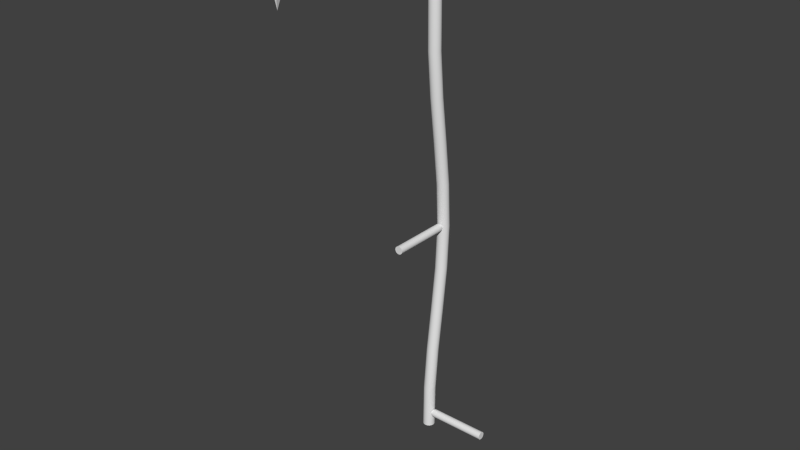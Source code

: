 # Source: scythe.blend  (saved by Blender 2.74.0; exported with 4.5.12 LTS)
import bpy
from mathutils import Matrix  # noqa: F401  (used for matrix-valued properties, if any)

bpy.ops.wm.read_factory_settings(use_empty=True)
scene = bpy.context.scene
scene.name = 'Scene'

# ---- collections
col_collection_1 = bpy.data.collections.new('Collection 1'); scene.collection.children.link(col_collection_1)

# ---- world
world_world = bpy.data.worlds.new('World'); scene.world = world_world
world_world.color = (0.05088, 0.05088, 0.05088)
world_world.use_sun_shadow = False
world_world.sun_shadow_jitter_overblur = 0.0
world_world.cycles.sampling_method = 'MANUAL'
world_world.cycles.sample_map_resolution = 256

# ---- meshes
me_cylinder_001 = bpy.data.meshes.new('Cylinder.001')
me_cylinder_001.from_pydata([(0.0, 1.0, -1.0), (0.0, 1.0, 1.0), (0.3827, 0.9239, -1.0), (0.3827, 0.9239, 1.0), (0.7071, 0.7071, -1.0), (0.7071, 0.7071, 1.0), (0.9239, 0.3827, -1.0), (0.9239, 0.3827, 1.0), (1.0, -4.371e-08, -1.0), (1.0, -4.371e-08, 1.0), (0.9239, -0.3827, -1.0), (0.9239, -0.3827, 1.0), (0.7071, -0.7071, -1.0), (0.7071, -0.7071, 1.0), (0.3827, -0.9239, -1.0), (0.3827, -0.9239, 1.0), (1.51e-07, -1.0, -1.0), (1.51e-07, -1.0, 1.0), (-0.3827, -0.9239, -1.0), (-0.3827, -0.9239, 1.0), (-0.7071, -0.7071, -1.0), (-0.7071, -0.7071, 1.0), (-0.9239, -0.3827, -1.0), (-0.9239, -0.3827, 1.0), (-1.0, 1.192e-08, -1.0), (-1.0, 1.192e-08, 1.0), (-0.9239, 0.3827, -1.0), (-0.9239, 0.3827, 1.0), (-0.7071, 0.7071, -1.0), (-0.7071, 0.7071, 1.0), (-0.3827, 0.9239, -1.0), (-0.3827, 0.9239, 1.0), (-0.2968, 0.2223, 1.874), (0.2968, 0.2223, 1.874), (-0.2968, 0.09591, -0.1703), (0.2968, 0.09591, -0.1703), (-0.2968, -27.9, 1.0), (0.2968, -27.9, 1.0), (-0.2968, -26.83, 3.674), (0.2968, -26.83, 3.674), (-0.2968, -23.78, 5.941), (0.2968, -23.78, 5.941), (-0.2968, -19.22, 7.455), (0.2968, -19.22, 7.455), (-0.2968, -13.84, 7.987), (0.2968, -13.84, 7.987), (-0.2968, -8.457, 7.455), (0.2968, -8.457, 7.455), (-0.2968, -3.896, 5.941), (0.2968, -3.896, 5.941), (-0.2968, -0.4515, 3.674), (0.2968, -0.4515, 3.674), (0.0, -0.04757, 1.874), (0.0, -0.174, -0.1703), (1.353e-24, -27.46, -1.681), (1.353e-24, -25.6, 2.401), (1.353e-24, -22.77, 4.504), (1.353e-24, -18.54, 5.909), (1.353e-24, -13.55, 6.402), (1.353e-24, -8.56, 5.909), (1.353e-24, -4.329, 4.504), (3.231e-09, -1.655, 1.659), (-0.2968, -0.3396, 3.23), (0.2968, -0.3396, 3.23), (1.128e-24, -0.9535, 2.168)], [], [(0, 1, 3, 2), (2, 3, 5, 4), (4, 5, 7, 6), (6, 7, 9, 8), (8, 9, 11, 10), (10, 11, 13, 12), (12, 13, 15, 14), (14, 15, 17, 16), (16, 17, 19, 18), (18, 19, 21, 20), (20, 21, 23, 22), (22, 23, 25, 24), (24, 25, 27, 26), (26, 27, 29, 28), (3, 1, 31, 29, 27, 25, 23, 21, 19, 17, 15, 13, 11, 9, 7, 5), (30, 31, 1, 0), (28, 29, 31, 30), (0, 2, 4, 6, 8, 10, 12, 14, 16, 18, 20, 22, 24, 26, 28, 30), (52, 53, 35, 33), (54, 55, 39, 37), (55, 56, 41, 39), (56, 57, 43, 41), (57, 58, 45, 43), (58, 59, 47, 45), (59, 60, 49, 47), (64, 52, 33, 63), (60, 61, 51, 49), (48, 50, 61, 60), (62, 32, 52, 64), (46, 48, 60, 59), (44, 46, 59, 58), (42, 44, 58, 57), (40, 42, 57, 56), (38, 40, 56, 55), (36, 38, 55, 54), (32, 34, 53, 52), (34, 32, 33, 35), (62, 50, 51, 63), (50, 48, 49, 51), (48, 46, 47, 49), (46, 44, 45, 47), (44, 42, 43, 45), (42, 40, 41, 43), (40, 38, 39, 41), (38, 36, 37, 39), (53, 34, 35), (32, 62, 63, 33), (50, 62, 64, 61), (61, 64, 63, 51), (54, 37, 36)])
me_cylinder_001.polygons.foreach_set('use_smooth', [True] * 50)
_uv = me_cylinder_001.uv_layers.new(name='UVMap')
_uv.uv.foreach_set('vector', [0.9382, 0.2945, 0.9382, 0.3528, 0.9184, 0.3528, 0.9184, 0.2944, 0.9184, 0.2944, 0.9184, 0.3528, 0.9005, 0.3522, 0.9005, 0.2938, 0.9722, 0.1757, 0.9722, 0.2341, 0.9561, 0.2333, 0.9561, 0.175, 0.9561, 0.175, 0.9561, 0.2333, 0.9369, 0.233, 0.9369, 0.1746, 0.9369, 0.1746, 0.9369, 0.233, 0.9173, 0.2332, 0.9173, 0.1749, 0.9173, 0.1749, 0.9173, 0.2332, 0.9005, 0.2339, 0.9005, 0.1756, 0.9005, 0.2931, 0.9005, 0.2344, 0.9169, 0.2342, 0.9169, 0.2929, 0.9169, 0.2929, 0.9169, 0.2342, 0.9364, 0.2341, 0.9364, 0.2928, 0.9364, 0.2928, 0.9364, 0.2341, 0.9558, 0.2342, 0.9558, 0.2929, 0.9558, 0.2929, 0.9558, 0.2342, 0.9722, 0.2344, 0.9722, 0.2931, 0.9722, 0.1164, 0.9722, 0.1746, 0.956, 0.1738, 0.956, 0.1155, 0.956, 0.1155, 0.956, 0.1738, 0.9366, 0.1735, 0.9366, 0.1152, 0.9366, 0.1152, 0.9366, 0.1735, 0.9171, 0.1738, 0.9171, 0.1155, 0.9171, 0.1155, 0.9171, 0.1738, 0.9005, 0.1745, 0.9005, 0.1163, 0.9221, 0.05323, 0.9081, 0.04513, 0.9005, 0.03454, 0.9005, 0.02308, 0.9081, 0.01249, 0.9221, 0.004386, 0.9403, 0.0, 0.9601, 3.501e-09, 0.9784, 0.004386, 0.9924, 0.01249, 1.0, 0.02308, 1.0, 0.03454, 0.9924, 0.04513, 0.9784, 0.05323, 0.9601, 0.05761, 0.9403, 0.05761, 0.9568, 0.294, 0.9568, 0.3524, 0.9382, 0.3528, 0.9382, 0.2945, 0.9714, 0.2931, 0.9714, 0.3515, 0.9568, 0.3524, 0.9568, 0.294, 0.9005, 0.08074, 0.908, 0.07015, 0.922, 0.06203, 0.9402, 0.05763, 0.9599, 0.05761, 0.9781, 0.06198, 0.9921, 0.07007, 0.9996, 0.08065, 0.9996, 0.09211, 0.9921, 0.1027, 0.9781, 0.1108, 0.9599, 0.1152, 0.9402, 0.1152, 0.922, 0.1109, 0.908, 0.1028, 0.9005, 0.0922, 0.3916, 0.009804, 0.4501, 0.01576, 0.4489, 0.005959, 0.3904, 0.0, 0.4501, 0.9881, 0.25, 0.9168, 0.1807, 0.9586, 0.3122, 1.0, 0.25, 0.9168, 0.1522, 0.8136, 0.07523, 0.8474, 0.1807, 0.9586, 0.1522, 0.8136, 0.09331, 0.6614, 0.01177, 0.6833, 0.07523, 0.8474, 0.09331, 0.6614, 0.08239, 0.4833, 0.0, 0.4913, 0.01177, 0.6833, 0.08239, 0.4833, 0.1211, 0.3064, 0.04171, 0.3006, 0.0, 0.4913, 0.1211, 0.3064, 0.2035, 0.1577, 0.1306, 0.1403, 0.04171, 0.3006, 0.3548, 0.02824, 0.3916, 0.009804, 0.3904, 0.0, 0.3223, 0.01031, 0.2035, 0.1577, 0.3181, 0.04668, 0.2541, 0.02062, 0.1306, 0.1403, 0.6016, 0.8634, 0.7323, 0.98, 0.7947, 0.9529, 0.6734, 0.8448, 0.8011, 0.9887, 0.8699, 0.9974, 0.8704, 0.988, 0.8325, 0.9705, 0.5032, 0.7053, 0.6016, 0.8634, 0.6734, 0.8448, 0.5821, 0.6981, 0.4501, 0.5158, 0.5032, 0.7053, 0.5821, 0.6981, 0.5329, 0.5223, 0.4503, 0.3237, 0.4501, 0.5158, 0.5329, 0.5223, 0.5331, 0.344, 0.504, 0.1582, 0.4503, 0.3237, 0.5331, 0.344, 0.5829, 0.1905, 0.6028, 0.04451, 0.504, 0.1582, 0.5829, 0.1905, 0.6746, 0.08509, 0.7318, 0.0, 0.6028, 0.04451, 0.6746, 0.08509, 0.8704, 0.009061, 0.9302, 0.4664, 0.9302, 0.5011, 0.9475, 0.5023, 0.9475, 0.4676, 0.9306, 0.4664, 0.9306, 0.4323, 0.9005, 0.4323, 0.9005, 0.4664, 0.9306, 0.3926, 0.9306, 0.3528, 0.9005, 0.3528, 0.9005, 0.3926, 0.9005, 0.9353, 0.9005, 0.8191, 0.8704, 0.8191, 0.8704, 0.9353, 0.9005, 0.8191, 0.9005, 0.6614, 0.8704, 0.6614, 0.8704, 0.8191, 0.9005, 0.6614, 0.9005, 0.472, 0.8704, 0.472, 0.8704, 0.6614, 0.9005, 0.472, 0.9005, 0.2798, 0.8704, 0.2798, 0.8704, 0.472, 0.9005, 0.2798, 0.9005, 0.1141, 0.8704, 0.1141, 0.8704, 0.2798, 0.9005, 0.1141, 0.9005, 0.0, 0.8704, 2.241e-07, 0.8704, 0.1141, 0.9005, 0.4664, 0.9005, 0.549, 0.9302, 0.5499, 0.9302, 0.4673, 0.9525, 0.5152, 0.9525, 0.5023, 0.9302, 0.514, 0.9306, 0.4323, 0.9306, 0.3926, 0.9005, 0.3926, 0.9005, 0.4323, 0.7323, 0.98, 0.8011, 0.9887, 0.8325, 0.9705, 0.7947, 0.9529, 0.3181, 0.04668, 0.3548, 0.02824, 0.3223, 0.01031, 0.2541, 0.02062, 0.3122, 1.0, 0.9005, 0.549, 0.8704, 0.009061])
me_cylinder_001.use_remesh_preserve_volume = False
me_cylinder_001.use_remesh_preserve_attributes = False
me_cylinder_001.use_mirror_vertex_groups = False
me_cylinder_001.update()
me_cylinder = bpy.data.meshes.new('Cylinder')
me_cylinder.from_pydata([(9.238e-08, 0.1268, -1.0), (9.238e-08, 0.1268, 9.333), (0.04852, 0.1171, -1.0), (0.04852, 0.1171, 9.333), (0.08965, 0.08965, -1.0), (0.08965, 0.08965, 9.333), (0.1171, 0.04852, -1.0), (0.1171, 0.04852, 9.333), (0.1268, -3.951e-08, -1.0), (0.1268, -3.951e-08, 9.333), (0.1171, -0.04852, -1.0), (0.1171, -0.04852, 9.333), (0.08965, -0.08965, -1.0), (0.08965, -0.08965, 9.333), (0.04852, -0.1171, -1.0), (0.04852, -0.1171, 9.333), (1.115e-07, -0.1268, -1.0), (1.115e-07, -0.1268, 9.333), (-0.04852, -0.1171, -1.0), (-0.04852, -0.1171, 9.333), (-0.08965, -0.08965, -1.0), (-0.08965, -0.08965, 9.333), (-0.1171, -0.04852, -1.0), (-0.1171, -0.04852, 9.333), (-0.1268, -3.246e-08, -1.0), (-0.1268, -3.246e-08, 9.333), (-0.1171, 0.04852, -1.0), (-0.1171, 0.04852, 9.333), (-0.08965, 0.08965, -1.0), (-0.08965, 0.08965, 9.333), (-0.04852, 0.1171, -1.0), (-0.04852, 0.1171, 9.333), (9.238e-08, 0.1376, -0.06063), (9.238e-08, 0.222, 0.8787), (9.238e-08, 0.347, 1.818), (9.238e-08, 0.4603, 2.757), (9.238e-08, 0.4603, 4.636), (9.238e-08, 0.347, 5.576), (9.238e-08, 0.222, 6.515), (9.238e-08, 0.1376, 7.454), (9.238e-08, 0.1268, 8.394), (0.04852, 0.1171, 8.394), (0.04852, 0.128, 7.454), (0.04852, 0.2124, 6.515), (0.04852, 0.3373, 5.576), (0.04852, 0.4506, 4.636), (0.04852, 0.4506, 2.757), (0.04852, 0.3373, 1.818), (0.04852, 0.2124, 0.8787), (0.04852, 0.128, -0.06063), (0.08965, 0.08965, 8.394), (0.08965, 0.1005, 7.454), (0.08965, 0.1849, 6.515), (0.08965, 0.3098, 5.576), (0.08965, 0.4231, 4.636), (0.08965, 0.4231, 2.757), (0.08965, 0.3098, 1.818), (0.08965, 0.1849, 0.8787), (0.08965, 0.1005, -0.06063), (0.1171, 0.04852, 8.394), (0.1171, 0.05934, 7.454), (0.1171, 0.1437, 6.515), (0.1171, 0.2687, 5.576), (0.1171, 0.382, 4.636), (0.1171, 0.382, 2.757), (0.1171, 0.2687, 1.818), (0.1171, 0.1437, 0.8787), (0.1171, 0.05934, -0.06063), (0.1268, -3.951e-08, 8.394), (0.1268, 0.01082, 7.454), (0.1268, 0.09522, 6.515), (0.1268, 0.2202, 5.576), (0.1268, 0.3335, 4.636), (0.1268, 0.3335, 2.757), (0.1268, 0.2202, 1.818), (0.1268, 0.09522, 0.8787), (0.1268, 0.01082, -0.06063), (0.1171, -0.04852, 8.394), (0.1171, -0.0377, 7.454), (0.1171, 0.0467, 6.515), (0.1171, 0.1717, 5.576), (0.1171, 0.285, 4.636), (0.1171, 0.285, 2.757), (0.1171, 0.1717, 1.818), (0.1171, 0.0467, 0.8787), (0.1171, -0.0377, -0.06063), (0.08965, -0.08965, 8.394), (0.08965, -0.07883, 7.454), (0.08965, 0.005562, 6.515), (0.08965, 0.1305, 5.576), (0.08965, 0.2438, 4.636), (0.08965, 0.2438, 2.757), (0.08965, 0.1305, 1.818), (0.08965, 0.005562, 0.8787), (0.08965, -0.07883, -0.06063), (0.04852, -0.1171, 8.394), (0.04852, -0.1063, 7.454), (0.04852, -0.02192, 6.515), (0.04852, 0.103, 5.576), (0.04852, 0.2163, 4.636), (0.04852, 0.2163, 2.757), (0.04852, 0.103, 1.818), (0.04852, -0.02192, 0.8787), (0.04852, -0.1063, -0.06063), (1.115e-07, -0.1268, 8.394), (1.115e-07, -0.116, 7.454), (1.115e-07, -0.03157, 6.515), (1.115e-07, 0.0934, 5.576), (1.115e-07, 0.2067, 4.636), (1.115e-07, 0.2067, 2.757), (1.115e-07, 0.0934, 1.818), (1.115e-07, -0.03157, 0.8787), (1.115e-07, -0.116, -0.06063), (-0.04852, -0.1171, 8.394), (-0.04852, -0.1063, 7.454), (-0.04852, -0.02192, 6.515), (-0.04852, 0.103, 5.576), (-0.04852, 0.2163, 4.636), (-0.04852, 0.2163, 2.757), (-0.04852, 0.103, 1.818), (-0.04852, -0.02192, 0.8787), (-0.04852, -0.1063, -0.06063), (-0.08965, -0.08965, 8.394), (-0.08965, -0.07883, 7.454), (-0.08965, 0.005562, 6.515), (-0.08965, 0.1305, 5.576), (-0.08965, 0.2438, 4.636), (-0.08965, 0.2438, 2.757), (-0.08965, 0.1305, 1.818), (-0.08965, 0.005562, 0.8787), (-0.08965, -0.07883, -0.06063), (-0.1171, -0.04852, 8.394), (-0.1171, -0.0377, 7.454), (-0.1171, 0.0467, 6.515), (-0.1171, 0.1717, 5.576), (-0.1171, 0.285, 4.636), (-0.1171, 0.285, 2.757), (-0.1171, 0.1717, 1.818), (-0.1171, 0.0467, 0.8787), (-0.1171, -0.0377, -0.06063), (-0.1268, -3.246e-08, 8.394), (-0.1268, 0.01082, 7.454), (-0.1268, 0.09522, 6.515), (-0.1268, 0.2202, 5.576), (-0.1268, 0.3335, 4.636), (-0.1268, 0.3335, 2.757), (-0.1268, 0.2202, 1.818), (-0.1268, 0.09522, 0.8787), (-0.1268, 0.01082, -0.06063), (-0.1171, 0.04852, 8.394), (-0.1171, 0.05934, 7.454), (-0.1171, 0.1437, 6.515), (-0.1171, 0.2687, 5.576), (-0.1171, 0.382, 4.636), (-0.1171, 0.382, 2.757), (-0.1171, 0.2687, 1.818), (-0.1171, 0.1437, 0.8787), (-0.1171, 0.05934, -0.06063), (-0.08965, 0.08965, 8.394), (-0.08965, 0.1005, 7.454), (-0.08965, 0.1849, 6.515), (-0.08965, 0.3098, 5.576), (-0.08965, 0.4231, 4.636), (-0.08965, 0.4231, 2.757), (-0.08965, 0.3098, 1.818), (-0.08965, 0.1849, 0.8787), (-0.08965, 0.1005, -0.06063), (-0.04852, 0.1171, 8.394), (-0.04852, 0.128, 7.454), (-0.04852, 0.2124, 6.515), (-0.04852, 0.3373, 5.576), (-0.04852, 0.4506, 4.636), (-0.04852, 0.4506, 2.757), (-0.04852, 0.3373, 1.818), (-0.04852, 0.2124, 0.8787), (-0.04852, 0.128, -0.06063), (1.711e-07, 0.2207, 3.633), (1.711e-07, 0.2992, 3.633), (0.02439, 0.2207, 3.638), (0.02439, 0.2992, 3.638), (0.04507, 0.2207, 3.652), (0.04507, 0.2992, 3.652), (0.05889, 0.2207, 3.672), (0.05889, 0.2992, 3.672), (0.06374, 0.2207, 3.697), (0.06374, 0.2992, 3.697), (0.05889, 0.2207, 3.721), (0.05889, 0.2992, 3.721), (0.04507, 0.2207, 3.742), (0.04507, 0.2992, 3.742), (0.02439, 0.2207, 3.756), (0.02439, 0.2992, 3.756), (1.807e-07, 0.2207, 3.761), (1.807e-07, 0.2992, 3.761), (-0.02439, 0.2207, 3.756), (-0.02439, 0.2992, 3.756), (-0.04507, 0.2207, 3.742), (-0.04507, 0.2992, 3.742), (-0.05889, 0.2207, 3.721), (-0.05889, 0.2992, 3.721), (-0.06374, 0.2207, 3.697), (-0.06374, 0.2992, 3.697), (-0.05889, 0.2207, 3.672), (-0.05889, 0.2992, 3.672), (-0.04507, 0.2207, 3.652), (-0.04507, 0.2992, 3.652), (-0.02439, 0.2207, 3.638), (-0.02439, 0.2992, 3.638), (1.697e-07, 0.2207, 3.611), (0.03275, 0.2207, 3.618), (0.06052, 0.2207, 3.636), (0.07908, 0.2207, 3.664), (0.08559, 0.2207, 3.697), (0.07908, 0.2207, 3.73), (0.06052, 0.2207, 3.757), (0.03275, 0.2207, 3.776), (1.826e-07, 0.2207, 3.782), (-0.03275, 0.2207, 3.776), (-0.06052, 0.2207, 3.757), (-0.07908, 0.2207, 3.73), (-0.08559, 0.2207, 3.697), (-0.07908, 0.2207, 3.664), (-0.06052, 0.2207, 3.636), (-0.03275, 0.2207, 3.618), (1.697e-07, -1.029, 3.611), (0.03275, -1.029, 3.618), (0.06052, -1.029, 3.636), (0.07908, -1.029, 3.664), (0.08559, -1.029, 3.697), (0.07908, -1.029, 3.73), (0.06052, -1.029, 3.757), (0.03275, -1.029, 3.776), (1.826e-07, -1.029, 3.782), (-0.03275, -1.029, 3.776), (-0.06052, -1.029, 3.757), (-0.07908, -1.029, 3.73), (-0.08559, -1.029, 3.697), (-0.07908, -1.029, 3.664), (-0.06052, -1.029, 3.636), (-0.03275, -1.029, 3.618), (-0.04852, 0.4986, 3.693), (0.04852, 0.4986, 3.693), (0.1171, 0.43, 3.693), (0.1171, 0.333, 3.693), (0.04852, 0.2644, 3.693), (-0.04852, 0.2644, 3.693), (-0.08965, 0.4711, 3.693), (-0.1171, 0.43, 3.693), (-0.1171, 0.333, 3.693), (1.115e-07, 0.2547, 3.693), (0.08965, 0.2918, 3.693), (0.1268, 0.3815, 3.693), (0.08965, 0.4711, 3.693), (9.238e-08, 0.5083, 3.693), (-0.1268, 0.3815, 3.693), (-0.08965, 0.2918, 3.693), (0.1468, 2.98e-08, -0.7453), (0.06823, 2.98e-08, -0.7453), (0.1468, 0.02439, -0.7404), (0.06823, 0.02439, -0.7404), (0.1468, 0.04507, -0.7266), (0.06823, 0.04507, -0.7266), (0.1468, 0.05889, -0.7059), (0.06823, 0.05889, -0.7059), (0.1468, 0.06374, -0.6815), (0.06823, 0.06374, -0.6815), (0.1468, 0.05889, -0.6571), (0.06823, 0.05889, -0.6571), (0.1468, 0.04507, -0.6365), (0.06823, 0.04507, -0.6365), (0.1468, 0.02439, -0.6227), (0.06823, 0.02439, -0.6227), (0.1468, 2.98e-08, -0.6178), (0.06823, 3.725e-08, -0.6178), (0.1468, -0.02439, -0.6227), (0.06823, -0.02439, -0.6227), (0.1468, -0.04507, -0.6365), (0.06823, -0.04507, -0.6365), (0.1468, -0.05889, -0.6571), (0.06823, -0.05889, -0.6571), (0.1468, -0.06374, -0.6815), (0.06823, -0.06374, -0.6815), (0.1468, -0.05889, -0.7059), (0.06823, -0.05889, -0.7059), (0.1468, -0.04507, -0.7266), (0.06823, -0.04507, -0.7266), (0.1468, -0.02439, -0.7404), (0.06823, -0.02439, -0.7404), (0.1468, 1.49e-08, -0.7671), (0.1468, 0.03275, -0.7606), (0.1468, 0.06052, -0.7421), (0.1468, 0.07908, -0.7143), (0.1468, 0.08559, -0.6815), (0.1468, 0.07908, -0.6488), (0.1468, 0.06052, -0.621), (0.1468, 0.03275, -0.6025), (0.1468, 2.98e-08, -0.5959), (0.1468, -0.03275, -0.6025), (0.1468, -0.06052, -0.621), (0.1468, -0.07908, -0.6488), (0.1468, -0.08559, -0.6815), (0.1468, -0.07908, -0.7143), (0.1468, -0.06052, -0.7421), (0.1468, -0.03275, -0.7606), (1.397, -1.192e-07, -0.7671), (1.397, 0.03275, -0.7606), (1.397, 0.06052, -0.7421), (1.397, 0.07908, -0.7143), (1.397, 0.08559, -0.6815), (1.397, 0.07908, -0.6488), (1.397, 0.06052, -0.621), (1.397, 0.03275, -0.6025), (1.397, -1.192e-07, -0.5959), (1.397, -0.03275, -0.6025), (1.397, -0.06052, -0.621), (1.397, -0.07908, -0.6488), (1.397, -0.08559, -0.6815), (1.397, -0.07908, -0.7143), (1.397, -0.06052, -0.7421), (1.397, -0.03275, -0.7606)], [], [(40, 1, 3, 41), (41, 3, 5, 50), (50, 5, 7, 59), (59, 7, 9, 68), (68, 9, 11, 77), (77, 11, 13, 86), (86, 13, 15, 95), (95, 15, 17, 104), (104, 17, 19, 113), (113, 19, 21, 122), (122, 21, 23, 131), (131, 23, 25, 140), (140, 25, 27, 149), (149, 27, 29, 158), (3, 1, 31, 29, 27, 25, 23, 21, 19, 17, 15, 13, 11, 9, 7, 5), (167, 31, 1, 40), (158, 29, 31, 167), (0, 2, 4, 6, 8, 10, 12, 14, 16, 18, 20, 22, 24, 26, 28, 30), (28, 166, 175, 30), (166, 165, 174, 175), (165, 164, 173, 174), (164, 163, 172, 173), (241, 46, 35, 253), (162, 161, 170, 171), (161, 160, 169, 170), (160, 159, 168, 169), (159, 158, 167, 168), (30, 175, 32, 0), (175, 174, 33, 32), (174, 173, 34, 33), (173, 172, 35, 34), (45, 241, 253, 36), (171, 240, 246, 162), (171, 170, 37, 36), (170, 169, 38, 37), (169, 168, 39, 38), (168, 167, 40, 39), (26, 157, 166, 28), (157, 156, 165, 166), (156, 155, 164, 165), (155, 154, 163, 164), (36, 253, 240, 171), (153, 152, 161, 162), (152, 151, 160, 161), (151, 150, 159, 160), (150, 149, 158, 159), (24, 148, 157, 26), (148, 147, 156, 157), (147, 146, 155, 156), (146, 145, 154, 155), (162, 246, 247, 153), (144, 143, 152, 153), (143, 142, 151, 152), (142, 141, 150, 151), (141, 140, 149, 150), (22, 139, 148, 24), (139, 138, 147, 148), (138, 137, 146, 147), (137, 136, 145, 146), (153, 247, 254, 144), (135, 134, 143, 144), (134, 133, 142, 143), (133, 132, 141, 142), (132, 131, 140, 141), (20, 130, 139, 22), (130, 129, 138, 139), (129, 128, 137, 138), (128, 127, 136, 137), (144, 254, 248, 135), (126, 125, 134, 135), (125, 124, 133, 134), (124, 123, 132, 133), (123, 122, 131, 132), (18, 121, 130, 20), (121, 120, 129, 130), (120, 119, 128, 129), (119, 118, 127, 128), (135, 248, 255, 126), (117, 116, 125, 126), (116, 115, 124, 125), (115, 114, 123, 124), (114, 113, 122, 123), (16, 112, 121, 18), (112, 111, 120, 121), (111, 110, 119, 120), (110, 109, 118, 119), (126, 255, 245, 117), (108, 107, 116, 117), (107, 106, 115, 116), (106, 105, 114, 115), (105, 104, 113, 114), (14, 103, 112, 16), (103, 102, 111, 112), (102, 101, 110, 111), (101, 100, 109, 110), (117, 245, 249, 108), (99, 98, 107, 108), (98, 97, 106, 107), (97, 96, 105, 106), (96, 95, 104, 105), (12, 94, 103, 14), (94, 93, 102, 103), (93, 92, 101, 102), (92, 91, 100, 101), (108, 249, 244, 99), (90, 89, 98, 99), (89, 88, 97, 98), (88, 87, 96, 97), (87, 86, 95, 96), (10, 85, 94, 12), (85, 84, 93, 94), (84, 83, 92, 93), (83, 82, 91, 92), (99, 244, 250, 90), (81, 80, 89, 90), (80, 79, 88, 89), (79, 78, 87, 88), (78, 77, 86, 87), (8, 76, 85, 10), (76, 75, 84, 85), (75, 74, 83, 84), (74, 73, 82, 83), (90, 250, 243, 81), (72, 71, 80, 81), (71, 70, 79, 80), (70, 69, 78, 79), (69, 68, 77, 78), (6, 67, 76, 8), (67, 66, 75, 76), (66, 65, 74, 75), (65, 64, 73, 74), (81, 243, 251, 72), (63, 62, 71, 72), (62, 61, 70, 71), (61, 60, 69, 70), (60, 59, 68, 69), (4, 58, 67, 6), (58, 57, 66, 67), (57, 56, 65, 66), (56, 55, 64, 65), (72, 251, 242, 63), (54, 53, 62, 63), (53, 52, 61, 62), (52, 51, 60, 61), (51, 50, 59, 60), (2, 49, 58, 4), (49, 48, 57, 58), (48, 47, 56, 57), (47, 46, 55, 56), (63, 242, 252, 54), (45, 44, 53, 54), (44, 43, 52, 53), (43, 42, 51, 52), (42, 41, 50, 51), (0, 32, 49, 2), (32, 33, 48, 49), (33, 34, 47, 48), (34, 35, 46, 47), (54, 252, 241, 45), (36, 37, 44, 45), (37, 38, 43, 44), (38, 39, 42, 43), (39, 40, 41, 42), (176, 177, 179, 178), (178, 179, 181, 180), (180, 181, 183, 182), (182, 183, 185, 184), (184, 185, 187, 186), (186, 187, 189, 188), (188, 189, 191, 190), (190, 191, 193, 192), (192, 193, 195, 194), (194, 195, 197, 196), (196, 197, 199, 198), (198, 199, 201, 200), (200, 201, 203, 202), (202, 203, 205, 204), (179, 177, 207, 205, 203, 201, 199, 197, 195, 193, 191, 189, 187, 185, 183, 181), (206, 207, 177, 176), (204, 205, 207, 206), (180, 182, 211, 210), (211, 212, 228, 227), (202, 204, 222, 221), (186, 188, 214, 213), (192, 194, 217, 216), (198, 200, 220, 219), (182, 184, 212, 211), (204, 206, 223, 222), (188, 190, 215, 214), (194, 196, 218, 217), (178, 180, 210, 209), (200, 202, 221, 220), (184, 186, 213, 212), (206, 176, 208, 223), (176, 178, 209, 208), (190, 192, 216, 215), (196, 198, 219, 218), (224, 225, 226, 227, 228, 229, 230, 231, 232, 233, 234, 235, 236, 237, 238, 239), (222, 223, 239, 238), (209, 210, 226, 225), (220, 221, 237, 236), (218, 219, 235, 234), (216, 217, 233, 232), (214, 215, 231, 230), (212, 213, 229, 228), (223, 208, 224, 239), (210, 211, 227, 226), (221, 222, 238, 237), (208, 209, 225, 224), (219, 220, 236, 235), (217, 218, 234, 233), (215, 216, 232, 231), (213, 214, 230, 229), (252, 55, 46, 241), (242, 64, 55, 252), (251, 73, 64, 242), (243, 82, 73, 251), (250, 91, 82, 243), (244, 100, 91, 250), (249, 109, 100, 244), (245, 118, 109, 249), (255, 127, 118, 245), (248, 136, 127, 255), (254, 145, 136, 248), (247, 154, 145, 254), (246, 163, 154, 247), (253, 35, 172, 240), (240, 172, 163, 246), (256, 257, 259, 258), (258, 259, 261, 260), (260, 261, 263, 262), (262, 263, 265, 264), (264, 265, 267, 266), (266, 267, 269, 268), (268, 269, 271, 270), (270, 271, 273, 272), (272, 273, 275, 274), (274, 275, 277, 276), (276, 277, 279, 278), (278, 279, 281, 280), (280, 281, 283, 282), (282, 283, 285, 284), (259, 257, 287, 285, 283, 281, 279, 277, 275, 273, 271, 269, 267, 265, 263, 261), (286, 287, 257, 256), (284, 285, 287, 286), (260, 262, 291, 290), (291, 292, 308, 307), (282, 284, 302, 301), (266, 268, 294, 293), (272, 274, 297, 296), (278, 280, 300, 299), (262, 264, 292, 291), (284, 286, 303, 302), (268, 270, 295, 294), (274, 276, 298, 297), (258, 260, 290, 289), (280, 282, 301, 300), (264, 266, 293, 292), (286, 256, 288, 303), (256, 258, 289, 288), (270, 272, 296, 295), (276, 278, 299, 298), (304, 305, 306, 307, 308, 309, 310, 311, 312, 313, 314, 315, 316, 317, 318, 319), (302, 303, 319, 318), (289, 290, 306, 305), (300, 301, 317, 316), (298, 299, 315, 314), (296, 297, 313, 312), (294, 295, 311, 310), (292, 293, 309, 308), (303, 288, 304, 319), (290, 291, 307, 306), (301, 302, 318, 317), (288, 289, 305, 304), (299, 300, 316, 315), (297, 298, 314, 313), (295, 296, 312, 311), (293, 294, 310, 309)])
me_cylinder.polygons.foreach_set('use_smooth', [True] * 278)
_uv = me_cylinder.uv_layers.new(name='UVMap')
_uv.uv.foreach_set('vector', [0.01931, 0.9088, 0.01935, 0.9999, 0.01455, 0.9999, 0.01452, 0.9088, 0.01452, 0.9088, 0.01455, 0.9999, 0.009756, 0.9999, 0.009725, 0.9088, 0.009725, 0.9088, 0.009756, 0.9999, 0.004959, 0.9999, 0.00493, 0.9088, 0.00493, 0.9088, 0.004959, 0.9999, 0.0001598, 0.9999, 0.0001341, 0.9088, 0.07687, 0.9088, 0.07695, 0.9999, 0.07215, 0.9999, 0.07207, 0.9088, 0.07207, 0.9088, 0.07215, 0.9999, 0.06735, 0.9999, 0.06727, 0.9088, 0.06727, 0.9088, 0.06735, 0.9999, 0.06254, 0.9999, 0.06247, 0.9089, 0.06247, 0.9089, 0.06254, 0.9999, 0.05774, 0.9999, 0.05768, 0.9089, 0.05768, 0.9089, 0.05774, 0.9999, 0.05294, 0.9999, 0.05288, 0.9089, 0.05288, 0.9089, 0.05294, 0.9999, 0.04813, 0.9999, 0.04808, 0.9089, 0.04808, 0.9089, 0.04813, 0.9999, 0.04333, 0.9999, 0.04329, 0.9088, 0.04329, 0.9088, 0.04333, 0.9999, 0.03853, 0.9999, 0.03849, 0.9088, 0.03849, 0.9088, 0.03853, 0.9999, 0.03373, 0.9999, 0.03369, 0.9088, 0.03369, 0.9088, 0.03373, 0.9999, 0.02894, 0.9999, 0.02889, 0.9088, 0.1199, 0.1292, 0.1155, 0.131, 0.1107, 0.131, 0.1063, 0.1292, 0.103, 0.1258, 0.1011, 0.1214, 0.1011, 0.1167, 0.103, 0.1123, 0.1063, 0.1089, 0.1107, 0.1071, 0.1155, 0.1071, 0.1199, 0.1089, 0.1233, 0.1123, 0.1251, 0.1167, 0.1251, 0.1214, 0.1233, 0.1258, 0.0241, 0.9088, 0.02414, 0.9999, 0.01935, 0.9999, 0.01931, 0.9088, 0.02889, 0.9088, 0.02894, 0.9999, 0.02414, 0.9999, 0.0241, 0.9088, 0.09143, 0.1071, 0.09584, 0.1089, 0.09921, 0.1123, 0.101, 0.1167, 0.101, 0.1214, 0.09921, 0.1258, 0.09584, 0.1292, 0.09143, 0.131, 0.08666, 0.131, 0.08226, 0.1292, 0.07889, 0.1258, 0.07706, 0.1214, 0.07706, 0.1167, 0.07889, 0.1123, 0.08226, 0.1089, 0.08666, 0.1071, 0.02924, 0.0002695, 0.02918, 0.091, 0.02439, 0.09113, 0.0245, 0.0002943, 0.02918, 0.091, 0.02906, 0.1823, 0.0243, 0.1826, 0.02439, 0.09113, 0.02906, 0.1823, 0.02902, 0.2736, 0.02428, 0.2739, 0.0243, 0.1826, 0.02902, 0.2736, 0.02896, 0.3642, 0.02423, 0.3644, 0.02428, 0.2739, 0.01477, 0.4534, 0.01478, 0.3643, 0.0195, 0.3644, 0.01948, 0.4534, 0.02894, 0.5434, 0.02895, 0.6342, 0.0242, 0.6338, 0.02421, 0.5432, 0.02895, 0.6342, 0.02893, 0.7257, 0.02416, 0.7254, 0.0242, 0.6338, 0.02893, 0.7257, 0.02894, 0.8174, 0.02412, 0.8173, 0.02416, 0.7254, 0.02894, 0.8174, 0.02889, 0.9088, 0.0241, 0.9088, 0.02412, 0.8173, 0.0245, 0.0002943, 0.02439, 0.09113, 0.01958, 0.09115, 0.01976, 0.0002956, 0.02439, 0.09113, 0.0243, 0.1826, 0.01952, 0.1827, 0.01958, 0.09115, 0.0243, 0.1826, 0.02428, 0.2739, 0.01953, 0.274, 0.01952, 0.1827, 0.02428, 0.2739, 0.02423, 0.3644, 0.0195, 0.3644, 0.01953, 0.274, 0.01476, 0.5432, 0.01477, 0.4534, 0.01948, 0.4534, 0.01949, 0.5431, 0.02421, 0.5432, 0.02419, 0.4534, 0.02891, 0.4534, 0.02894, 0.5434, 0.02421, 0.5432, 0.0242, 0.6338, 0.01944, 0.6337, 0.01949, 0.5431, 0.0242, 0.6338, 0.02416, 0.7254, 0.01936, 0.7253, 0.01944, 0.6337, 0.02416, 0.7254, 0.02412, 0.8173, 0.01929, 0.8172, 0.01936, 0.7253, 0.02412, 0.8173, 0.0241, 0.9088, 0.01931, 0.9088, 0.01929, 0.8172, 0.03399, 0.000227, 0.03396, 0.0908, 0.02918, 0.091, 0.02924, 0.0002695, 0.03396, 0.0908, 0.03381, 0.1818, 0.02906, 0.1823, 0.02918, 0.091, 0.03381, 0.1818, 0.03374, 0.2731, 0.02902, 0.2736, 0.02906, 0.1823, 0.03374, 0.2731, 0.03368, 0.3638, 0.02896, 0.3642, 0.02902, 0.2736, 0.01949, 0.5431, 0.01948, 0.4534, 0.02419, 0.4534, 0.02421, 0.5432, 0.03367, 0.5437, 0.03369, 0.6346, 0.02895, 0.6342, 0.02894, 0.5434, 0.03369, 0.6346, 0.0337, 0.7262, 0.02893, 0.7257, 0.02895, 0.6342, 0.0337, 0.7262, 0.03374, 0.8176, 0.02894, 0.8174, 0.02893, 0.7257, 0.03374, 0.8176, 0.03369, 0.9088, 0.02889, 0.9088, 0.02894, 0.8174, 0.03875, 0.000175, 0.03872, 0.09057, 0.03396, 0.0908, 0.03399, 0.000227, 0.03872, 0.09057, 0.03854, 0.1813, 0.03381, 0.1818, 0.03396, 0.0908, 0.03854, 0.1813, 0.03846, 0.2725, 0.03374, 0.2731, 0.03381, 0.1818, 0.03846, 0.2725, 0.03841, 0.3634, 0.03368, 0.3638, 0.03374, 0.2731, 0.02894, 0.5434, 0.02891, 0.4534, 0.03363, 0.4535, 0.03367, 0.5437, 0.0384, 0.5441, 0.03842, 0.6352, 0.03369, 0.6346, 0.03367, 0.5437, 0.03842, 0.6352, 0.03845, 0.7267, 0.0337, 0.7262, 0.03369, 0.6346, 0.03845, 0.7267, 0.03853, 0.8178, 0.03374, 0.8176, 0.0337, 0.7262, 0.03853, 0.8178, 0.03849, 0.9088, 0.03369, 0.9088, 0.03374, 0.8176, 0.04352, 0.0001232, 0.04346, 0.09035, 0.03872, 0.09057, 0.03875, 0.000175, 0.04346, 0.09035, 0.04326, 0.1808, 0.03854, 0.1813, 0.03872, 0.09057, 0.04326, 0.1808, 0.04318, 0.2719, 0.03846, 0.2725, 0.03854, 0.1813, 0.04318, 0.2719, 0.04315, 0.363, 0.03841, 0.3634, 0.03846, 0.2725, 0.03367, 0.5437, 0.03363, 0.4535, 0.03838, 0.4535, 0.0384, 0.5441, 0.04314, 0.5445, 0.04315, 0.6358, 0.03842, 0.6352, 0.0384, 0.5441, 0.04315, 0.6358, 0.04319, 0.7272, 0.03845, 0.7267, 0.03842, 0.6352, 0.04319, 0.7272, 0.0433, 0.8181, 0.03853, 0.8178, 0.03845, 0.7267, 0.0433, 0.8181, 0.04329, 0.9088, 0.03849, 0.9088, 0.03853, 0.8178, 0.04829, 8.109e-05, 0.04819, 0.09016, 0.04346, 0.09035, 0.04352, 0.0001232, 0.04819, 0.09016, 0.04799, 0.1804, 0.04326, 0.1808, 0.04346, 0.09035, 0.04799, 0.1804, 0.04791, 0.2714, 0.04318, 0.2719, 0.04326, 0.1808, 0.04791, 0.2714, 0.04791, 0.3627, 0.04315, 0.363, 0.04318, 0.2719, 0.0384, 0.5441, 0.03838, 0.4535, 0.04313, 0.4535, 0.04314, 0.5445, 0.04789, 0.5449, 0.04789, 0.6363, 0.04315, 0.6358, 0.04314, 0.5445, 0.04789, 0.6363, 0.04793, 0.7276, 0.04319, 0.7272, 0.04315, 0.6358, 0.04793, 0.7276, 0.04806, 0.8183, 0.0433, 0.8181, 0.04319, 0.7272, 0.04806, 0.8183, 0.04808, 0.9089, 0.04329, 0.9088, 0.0433, 0.8181, 0.05307, 5.657e-05, 0.05292, 0.09004, 0.04819, 0.09016, 0.04829, 8.109e-05, 0.05292, 0.09004, 0.05273, 0.1801, 0.04799, 0.1804, 0.04819, 0.09016, 0.05273, 0.1801, 0.05265, 0.2711, 0.04791, 0.2714, 0.04799, 0.1804, 0.05265, 0.2711, 0.05267, 0.3624, 0.04791, 0.3627, 0.04791, 0.2714, 0.04314, 0.5445, 0.04313, 0.4535, 0.04791, 0.4534, 0.04789, 0.5449, 0.05266, 0.5452, 0.05265, 0.6367, 0.04789, 0.6363, 0.04789, 0.5449, 0.05265, 0.6367, 0.05269, 0.7279, 0.04793, 0.7276, 0.04789, 0.6363, 0.05269, 0.7279, 0.05281, 0.8184, 0.04806, 0.8183, 0.04793, 0.7276, 0.05281, 0.8184, 0.05288, 0.9089, 0.04808, 0.9089, 0.04806, 0.8183, 0.05785, 5.481e-05, 0.05764, 0.08998, 0.05292, 0.09004, 0.05307, 5.657e-05, 0.05764, 0.08998, 0.05747, 0.18, 0.05273, 0.1801, 0.05292, 0.09004, 0.05747, 0.18, 0.05741, 0.2709, 0.05265, 0.2711, 0.05273, 0.1801, 0.05741, 0.2709, 0.05745, 0.3624, 0.05267, 0.3624, 0.05265, 0.2711, 0.04789, 0.5449, 0.04791, 0.4534, 0.0527, 0.4534, 0.05266, 0.5452, 0.05745, 0.5452, 0.05742, 0.6368, 0.05265, 0.6367, 0.05266, 0.5452, 0.05742, 0.6368, 0.05744, 0.728, 0.05269, 0.7279, 0.05265, 0.6367, 0.05744, 0.728, 0.05756, 0.8185, 0.05281, 0.8184, 0.05269, 0.7279, 0.05756, 0.8185, 0.05768, 0.9089, 0.05288, 0.9089, 0.05281, 0.8184, 0.06263, 7.896e-05, 0.06236, 0.09008, 0.05764, 0.08998, 0.05785, 5.481e-05, 0.06236, 0.09008, 0.0622, 0.1801, 0.05747, 0.18, 0.05764, 0.08998, 0.0622, 0.1801, 0.06216, 0.271, 0.05741, 0.2709, 0.05747, 0.18, 0.06216, 0.271, 0.06224, 0.3624, 0.05745, 0.3624, 0.05741, 0.2709, 0.05266, 0.5452, 0.0527, 0.4534, 0.0575, 0.4534, 0.05745, 0.5452, 0.06223, 0.5451, 0.06219, 0.6367, 0.05742, 0.6368, 0.05745, 0.5452, 0.06219, 0.6367, 0.0622, 0.7279, 0.05744, 0.728, 0.05742, 0.6368, 0.0622, 0.7279, 0.0623, 0.8184, 0.05756, 0.8185, 0.05744, 0.728, 0.0623, 0.8184, 0.06247, 0.9089, 0.05768, 0.9089, 0.05756, 0.8185, 0.06741, 0.000126, 0.06709, 0.09023, 0.06236, 0.09008, 0.06263, 7.896e-05, 0.06709, 0.09023, 0.06693, 0.1804, 0.0622, 0.1801, 0.06236, 0.09008, 0.06693, 0.1804, 0.06691, 0.2714, 0.06216, 0.271, 0.0622, 0.1801, 0.06691, 0.2714, 0.067, 0.3626, 0.06224, 0.3624, 0.06216, 0.271, 0.05745, 0.5452, 0.0575, 0.4534, 0.0623, 0.4534, 0.06223, 0.5451, 0.067, 0.5449, 0.06694, 0.6363, 0.06219, 0.6367, 0.06223, 0.5451, 0.06694, 0.6363, 0.06695, 0.7276, 0.0622, 0.7279, 0.06219, 0.6367, 0.06695, 0.7276, 0.06706, 0.8182, 0.0623, 0.8184, 0.0622, 0.7279, 0.06706, 0.8182, 0.06727, 0.9088, 0.06247, 0.9089, 0.0623, 0.8184, 0.07218, 0.0001906, 0.07182, 0.09043, 0.06709, 0.09023, 0.06741, 0.000126, 0.07182, 0.09043, 0.07166, 0.1808, 0.06693, 0.1804, 0.06709, 0.09023, 0.07166, 0.1808, 0.07163, 0.2719, 0.06691, 0.2714, 0.06693, 0.1804, 0.07163, 0.2719, 0.07176, 0.363, 0.067, 0.3626, 0.06691, 0.2714, 0.06223, 0.5451, 0.0623, 0.4534, 0.06709, 0.4534, 0.067, 0.5449, 0.07176, 0.5445, 0.07168, 0.6358, 0.06694, 0.6363, 0.067, 0.5449, 0.07168, 0.6358, 0.0717, 0.7272, 0.06695, 0.7276, 0.06694, 0.6363, 0.0717, 0.7272, 0.07181, 0.818, 0.06706, 0.8182, 0.06695, 0.7276, 0.07181, 0.818, 0.07207, 0.9088, 0.06727, 0.9088, 0.06706, 0.8182, 0.07695, 0.0002648, 0.07656, 0.09068, 0.07182, 0.09043, 0.07218, 0.0001906, 0.07656, 0.09068, 0.07638, 0.1813, 0.07166, 0.1808, 0.07182, 0.09043, 0.07638, 0.1813, 0.07635, 0.2725, 0.07163, 0.2719, 0.07166, 0.1808, 0.07635, 0.2725, 0.07649, 0.3634, 0.07176, 0.363, 0.07163, 0.2719, 0.067, 0.5449, 0.06709, 0.4534, 0.07186, 0.4534, 0.07176, 0.5445, 0.0765, 0.5441, 0.07641, 0.6352, 0.07168, 0.6358, 0.07176, 0.5445, 0.07641, 0.6352, 0.07644, 0.7267, 0.0717, 0.7272, 0.07168, 0.6358, 0.07644, 0.7267, 0.07658, 0.8178, 0.07181, 0.818, 0.0717, 0.7272, 0.07658, 0.8178, 0.07687, 0.9088, 0.07207, 0.9088, 0.07181, 0.818, 0.005525, 0.0001619, 0.005201, 0.09077, 0.0004392, 0.09052, 0.0007632, 8.81e-05, 0.005201, 0.09077, 0.005241, 0.1818, 0.0005091, 0.1813, 0.0004392, 0.09052, 0.005241, 0.1818, 0.005316, 0.2731, 0.0005982, 0.2725, 0.0005091, 0.1813, 0.005316, 0.2731, 0.005329, 0.3638, 0.0006033, 0.3634, 0.0005982, 0.2725, 0.07176, 0.5445, 0.07186, 0.4534, 0.07662, 0.4534, 0.0765, 0.5441, 0.005298, 0.5437, 0.005188, 0.6346, 0.0004588, 0.6352, 0.0005653, 0.5441, 0.005188, 0.6346, 0.005026, 0.7261, 0.0002758, 0.7267, 0.0004588, 0.6352, 0.005026, 0.7261, 0.004841, 0.8176, 5.481e-05, 0.8178, 0.0002758, 0.7267, 0.004841, 0.8176, 0.00493, 0.9088, 0.0001341, 0.9088, 5.481e-05, 0.8178, 0.01028, 0.0002263, 0.00998, 0.09098, 0.005201, 0.09077, 0.005525, 0.0001619, 0.00998, 0.09098, 0.009986, 0.1823, 0.005241, 0.1818, 0.005201, 0.09077, 0.009986, 0.1823, 0.01004, 0.2735, 0.005316, 0.2731, 0.005241, 0.1818, 0.01004, 0.2735, 0.01005, 0.3641, 0.005329, 0.3638, 0.005316, 0.2731, 0.0005653, 0.5441, 0.0005812, 0.4534, 0.005323, 0.4534, 0.005298, 0.5437, 0.01003, 0.5434, 0.009927, 0.6341, 0.005188, 0.6346, 0.005298, 0.5437, 0.009927, 0.6341, 0.00979, 0.7257, 0.005026, 0.7261, 0.005188, 0.6346, 0.00979, 0.7257, 0.009644, 0.8174, 0.004841, 0.8176, 0.005026, 0.7261, 0.009644, 0.8174, 0.009725, 0.9088, 0.00493, 0.9088, 0.004841, 0.8176, 0.01502, 0.0002727, 0.01478, 0.09112, 0.00998, 0.09098, 0.01028, 0.0002263, 0.01478, 0.09112, 0.01475, 0.1826, 0.009986, 0.1823, 0.00998, 0.09098, 0.01475, 0.1826, 0.01478, 0.2739, 0.01004, 0.2735, 0.009986, 0.1823, 0.01478, 0.2739, 0.01478, 0.3643, 0.01005, 0.3641, 0.01004, 0.2735, 0.005298, 0.5437, 0.005323, 0.4534, 0.01005, 0.4534, 0.01003, 0.5434, 0.01476, 0.5432, 0.01468, 0.6338, 0.009927, 0.6341, 0.01003, 0.5434, 0.01468, 0.6338, 0.01457, 0.7254, 0.00979, 0.7257, 0.009927, 0.6341, 0.01457, 0.7254, 0.01446, 0.8173, 0.009644, 0.8174, 0.00979, 0.7257, 0.01446, 0.8173, 0.01452, 0.9088, 0.009725, 0.9088, 0.009644, 0.8174, 0.01976, 0.0002956, 0.01958, 0.09115, 0.01478, 0.09112, 0.01502, 0.0002727, 0.01958, 0.09115, 0.01952, 0.1827, 0.01475, 0.1826, 0.01478, 0.09112, 0.01952, 0.1827, 0.01953, 0.274, 0.01478, 0.2739, 0.01475, 0.1826, 0.01953, 0.274, 0.0195, 0.3644, 0.01478, 0.3643, 0.01478, 0.2739, 0.01003, 0.5434, 0.01005, 0.4534, 0.01477, 0.4534, 0.01476, 0.5432, 0.01949, 0.5431, 0.01944, 0.6337, 0.01468, 0.6338, 0.01476, 0.5432, 0.01944, 0.6337, 0.01936, 0.7253, 0.01457, 0.7254, 0.01468, 0.6338, 0.01936, 0.7253, 0.01929, 0.8172, 0.01446, 0.8173, 0.01457, 0.7254, 0.01929, 0.8172, 0.01931, 0.9088, 0.01452, 0.9088, 0.01446, 0.8173, 0.1962, 0.02659, 0.2057, 0.02642, 0.2057, 0.0294, 0.196, 0.02966, 0.196, 0.02966, 0.2057, 0.0294, 0.2058, 0.03237, 0.1963, 0.0327, 0.1963, 0.0327, 0.2058, 0.03237, 0.2058, 0.03534, 0.1963, 0.03578, 0.1963, 0.03578, 0.2058, 0.03534, 0.2059, 0.03827, 0.1964, 0.03884, 0.1964, 0.03884, 0.2059, 0.03827, 0.206, 0.04116, 0.1965, 0.04188, 0.1965, 0.04188, 0.206, 0.04116, 0.2062, 0.044, 0.1967, 0.04491, 0.1967, 0.04491, 0.2062, 0.044, 0.2064, 0.04681, 0.1969, 0.04789, 0.1969, 0.04789, 0.2064, 0.04681, 0.2067, 0.04972, 0.1975, 0.05066, 0.1974, 0.002813, 0.2062, 0.003783, 0.206, 0.006444, 0.1968, 0.005559, 0.1968, 0.005559, 0.206, 0.006444, 0.2058, 0.009151, 0.1966, 0.008485, 0.1966, 0.008485, 0.2058, 0.009151, 0.2057, 0.01191, 0.1964, 0.01146, 0.1964, 0.01146, 0.2057, 0.01191, 0.2057, 0.01473, 0.1963, 0.01446, 0.1963, 0.01446, 0.2057, 0.01473, 0.2056, 0.0176, 0.1962, 0.01747, 0.1962, 0.01747, 0.2056, 0.0176, 0.2057, 0.0205, 0.1961, 0.0205, 0.08429, 0.1312, 0.0865, 0.1321, 0.0882, 0.1338, 0.08911, 0.136, 0.08911, 0.1384, 0.0882, 0.1406, 0.0865, 0.1423, 0.08429, 0.1432, 0.08189, 0.1432, 0.07967, 0.1423, 0.07798, 0.1406, 0.07706, 0.1384, 0.07706, 0.136, 0.07798, 0.1338, 0.07967, 0.1321, 0.08189, 0.1312, 0.1961, 0.02353, 0.2057, 0.02345, 0.2057, 0.02642, 0.1962, 0.02659, 0.1961, 0.0205, 0.2057, 0.0205, 0.2057, 0.02345, 0.1961, 0.02353, 0.1963, 0.0327, 0.1963, 0.03578, 0.1939, 0.03591, 0.1937, 0.03277, 0.1939, 0.03591, 0.194, 0.03901, 0.07714, 0.04025, 0.07711, 0.0369, 0.1962, 0.01747, 0.1961, 0.0205, 0.1937, 0.02039, 0.1938, 0.01734, 0.1965, 0.04188, 0.1967, 0.04491, 0.1944, 0.04518, 0.1942, 0.04209, 0.1974, 0.002813, 0.1968, 0.005559, 0.1947, 0.005179, 0.1952, 0.001927, 0.1964, 0.01146, 0.1963, 0.01446, 0.1939, 0.01429, 0.1941, 0.01125, 0.1963, 0.03578, 0.1964, 0.03884, 0.194, 0.03901, 0.1939, 0.03591, 0.1961, 0.0205, 0.1961, 0.02353, 0.1937, 0.02347, 0.1937, 0.02039, 0.1967, 0.04491, 0.1969, 0.04789, 0.1947, 0.04826, 0.1944, 0.04518, 0.1968, 0.005559, 0.1966, 0.008485, 0.1943, 0.008215, 0.1947, 0.005179, 0.196, 0.02966, 0.1963, 0.0327, 0.1937, 0.03277, 0.1938, 0.02969, 0.1963, 0.01446, 0.1962, 0.01747, 0.1938, 0.01734, 0.1939, 0.01429, 0.1964, 0.03884, 0.1965, 0.04188, 0.1942, 0.04209, 0.194, 0.03901, 0.1961, 0.02353, 0.1962, 0.02659, 0.1937, 0.0266, 0.1937, 0.02347, 0.1962, 0.02659, 0.196, 0.02966, 0.1938, 0.02969, 0.1937, 0.0266, 0.1969, 0.04789, 0.1975, 0.05066, 0.1953, 0.05154, 0.1947, 0.04826, 0.1966, 0.008485, 0.1964, 0.01146, 0.1941, 0.01125, 0.1943, 0.008215, 0.1349, 0.1071, 0.1379, 0.1083, 0.1402, 0.1106, 0.1414, 0.1136, 0.1414, 0.1168, 0.1402, 0.1197, 0.1379, 0.122, 0.1349, 0.1233, 0.1317, 0.1233, 0.1287, 0.122, 0.1265, 0.1197, 0.1252, 0.1168, 0.1252, 0.1136, 0.1265, 0.1106, 0.1287, 0.1083, 0.1317, 0.1071, 0.1937, 0.02039, 0.1937, 0.02347, 0.07706, 0.0235, 0.07707, 0.02015, 0.1938, 0.02969, 0.1937, 0.03277, 0.07708, 0.03355, 0.07707, 0.0302, 0.1939, 0.01429, 0.1938, 0.01734, 0.07709, 0.01681, 0.07711, 0.01346, 0.1943, 0.008215, 0.1941, 0.01125, 0.07714, 0.01011, 0.07718, 0.006759, 0.1952, 0.001927, 0.1947, 0.005179, 0.07722, 0.003408, 0.07727, 5.481e-05, 0.1944, 0.04518, 0.1947, 0.04826, 0.07727, 0.0503, 0.07722, 0.04695, 0.194, 0.03901, 0.1942, 0.04209, 0.07717, 0.0436, 0.07714, 0.04025, 0.1937, 0.02347, 0.1937, 0.0266, 0.07706, 0.02685, 0.07706, 0.0235, 0.1937, 0.03277, 0.1939, 0.03591, 0.07711, 0.0369, 0.07708, 0.03355, 0.1938, 0.01734, 0.1937, 0.02039, 0.07707, 0.02015, 0.07709, 0.01681, 0.1937, 0.0266, 0.1938, 0.02969, 0.07707, 0.0302, 0.07706, 0.02685, 0.1941, 0.01125, 0.1939, 0.01429, 0.07711, 0.01346, 0.07714, 0.01011, 0.1947, 0.005179, 0.1943, 0.008215, 0.07718, 0.006759, 0.07722, 0.003408, 0.1947, 0.04826, 0.1953, 0.05154, 0.07732, 0.05345, 0.07727, 0.0503, 0.1942, 0.04209, 0.1944, 0.04518, 0.07722, 0.04695, 0.07717, 0.0436, 0.01005, 0.4534, 0.01005, 0.3641, 0.01478, 0.3643, 0.01477, 0.4534, 0.005323, 0.4534, 0.005329, 0.3638, 0.01005, 0.3641, 0.01005, 0.4534, 0.0005812, 0.4534, 0.0006033, 0.3634, 0.005329, 0.3638, 0.005323, 0.4534, 0.07186, 0.4534, 0.07176, 0.363, 0.07649, 0.3634, 0.07662, 0.4534, 0.06709, 0.4534, 0.067, 0.3626, 0.07176, 0.363, 0.07186, 0.4534, 0.0623, 0.4534, 0.06224, 0.3624, 0.067, 0.3626, 0.06709, 0.4534, 0.0575, 0.4534, 0.05745, 0.3624, 0.06224, 0.3624, 0.0623, 0.4534, 0.0527, 0.4534, 0.05267, 0.3624, 0.05745, 0.3624, 0.0575, 0.4534, 0.04791, 0.4534, 0.04791, 0.3627, 0.05267, 0.3624, 0.0527, 0.4534, 0.04313, 0.4535, 0.04315, 0.363, 0.04791, 0.3627, 0.04791, 0.4534, 0.03838, 0.4535, 0.03841, 0.3634, 0.04315, 0.363, 0.04313, 0.4535, 0.03363, 0.4535, 0.03368, 0.3638, 0.03841, 0.3634, 0.03838, 0.4535, 0.02891, 0.4534, 0.02896, 0.3642, 0.03368, 0.3638, 0.03363, 0.4535, 0.01948, 0.4534, 0.0195, 0.3644, 0.02423, 0.3644, 0.02419, 0.4534, 0.02419, 0.4534, 0.02423, 0.3644, 0.02896, 0.3642, 0.02891, 0.4534, 0.08759, 0.0804, 0.07806, 0.08058, 0.07803, 0.0776, 0.08774, 0.07734, 0.08774, 0.07734, 0.07803, 0.0776, 0.07798, 0.07462, 0.08751, 0.07429, 0.08751, 0.07429, 0.07798, 0.07462, 0.07794, 0.07166, 0.08751, 0.07121, 0.08751, 0.07121, 0.07794, 0.07166, 0.07787, 0.06873, 0.08742, 0.06816, 0.08742, 0.06816, 0.07787, 0.06873, 0.07776, 0.06584, 0.08728, 0.06512, 0.08728, 0.06512, 0.07776, 0.06584, 0.0776, 0.06299, 0.08708, 0.06209, 0.08708, 0.06209, 0.0776, 0.06299, 0.07736, 0.06019, 0.08684, 0.05911, 0.08684, 0.05911, 0.07736, 0.06019, 0.07706, 0.05728, 0.08625, 0.05633, 0.08633, 0.1042, 0.07752, 0.1032, 0.07778, 0.1005, 0.08694, 0.1014, 0.08694, 0.1014, 0.07778, 0.1005, 0.07796, 0.09784, 0.08719, 0.09851, 0.08719, 0.09851, 0.07796, 0.09784, 0.07807, 0.09508, 0.08738, 0.09553, 0.08738, 0.09553, 0.07807, 0.09508, 0.07812, 0.09226, 0.08752, 0.09253, 0.08752, 0.09253, 0.07812, 0.09226, 0.07814, 0.0894, 0.08762, 0.08952, 0.08762, 0.08952, 0.07814, 0.0894, 0.07813, 0.08649, 0.08767, 0.0865, 0.09014, 0.1338, 0.09183, 0.1321, 0.09405, 0.1312, 0.09645, 0.1312, 0.09866, 0.1321, 0.1004, 0.1338, 0.1013, 0.136, 0.1013, 0.1384, 0.1004, 0.1406, 0.09866, 0.1423, 0.09645, 0.1432, 0.09405, 0.1432, 0.09183, 0.1423, 0.09014, 0.1406, 0.08922, 0.1384, 0.08922, 0.136, 0.08768, 0.08346, 0.07809, 0.08355, 0.07806, 0.08058, 0.08759, 0.0804, 0.08767, 0.0865, 0.07813, 0.08649, 0.07809, 0.08355, 0.08768, 0.08346, 0.08751, 0.07429, 0.08751, 0.07121, 0.08992, 0.07108, 0.09003, 0.07422, 0.08992, 0.07108, 0.08979, 0.06799, 0.2066, 0.06677, 0.2067, 0.07012, 0.08762, 0.08952, 0.08767, 0.0865, 0.09003, 0.0866, 0.08996, 0.08966, 0.08728, 0.06512, 0.08708, 0.06209, 0.08939, 0.06182, 0.08962, 0.0649, 0.08633, 0.1042, 0.08694, 0.1014, 0.08911, 0.1018, 0.08857, 0.1051, 0.08738, 0.09553, 0.08752, 0.09253, 0.08985, 0.0927, 0.08969, 0.09574, 0.08751, 0.07121, 0.08742, 0.06816, 0.08979, 0.06799, 0.08992, 0.07108, 0.08767, 0.0865, 0.08768, 0.08346, 0.09008, 0.08353, 0.09003, 0.0866, 0.08708, 0.06209, 0.08684, 0.05911, 0.08905, 0.05874, 0.08939, 0.06182, 0.08694, 0.1014, 0.08719, 0.09851, 0.08946, 0.09878, 0.08911, 0.1018, 0.08774, 0.07734, 0.08751, 0.07429, 0.09003, 0.07422, 0.09002, 0.07731, 0.08752, 0.09253, 0.08762, 0.08952, 0.08996, 0.08966, 0.08985, 0.0927, 0.08742, 0.06816, 0.08728, 0.06512, 0.08962, 0.0649, 0.08979, 0.06799, 0.08768, 0.08346, 0.08759, 0.0804, 0.09011, 0.0804, 0.09008, 0.08353, 0.08759, 0.0804, 0.08774, 0.07734, 0.09002, 0.07731, 0.09011, 0.0804, 0.08684, 0.05911, 0.08625, 0.05633, 0.08851, 0.05545, 0.08905, 0.05874, 0.08719, 0.09851, 0.08738, 0.09553, 0.08969, 0.09574, 0.08946, 0.09878, 0.1379, 0.1246, 0.1402, 0.1269, 0.1414, 0.1298, 0.1414, 0.1331, 0.1402, 0.136, 0.1379, 0.1383, 0.1349, 0.1395, 0.1317, 0.1395, 0.1287, 0.1383, 0.1265, 0.136, 0.1252, 0.1331, 0.1252, 0.1298, 0.1265, 0.1269, 0.1287, 0.1246, 0.1317, 0.1234, 0.1349, 0.1234, 0.09003, 0.0866, 0.09008, 0.08353, 0.2067, 0.08351, 0.2067, 0.08686, 0.09002, 0.07731, 0.09003, 0.07422, 0.2067, 0.07347, 0.2067, 0.07682, 0.08985, 0.0927, 0.08996, 0.08966, 0.2067, 0.09021, 0.2067, 0.09356, 0.08946, 0.09878, 0.08969, 0.09574, 0.2066, 0.09691, 0.2066, 0.1003, 0.08857, 0.1051, 0.08911, 0.1018, 0.2066, 0.1036, 0.2065, 0.107, 0.08939, 0.06182, 0.08905, 0.05874, 0.2065, 0.05671, 0.2066, 0.06007, 0.08979, 0.06799, 0.08962, 0.0649, 0.2066, 0.06342, 0.2066, 0.06677, 0.09008, 0.08353, 0.09011, 0.0804, 0.2067, 0.08017, 0.2067, 0.08351, 0.09003, 0.07422, 0.08992, 0.07108, 0.2067, 0.07012, 0.2067, 0.07347, 0.08996, 0.08966, 0.09003, 0.0866, 0.2067, 0.08686, 0.2067, 0.09021, 0.09011, 0.0804, 0.09002, 0.07731, 0.2067, 0.07682, 0.2067, 0.08017, 0.08969, 0.09574, 0.08985, 0.0927, 0.2067, 0.09356, 0.2066, 0.09691, 0.08911, 0.1018, 0.08946, 0.09878, 0.2066, 0.1003, 0.2066, 0.1036, 0.08905, 0.05874, 0.08851, 0.05545, 0.2065, 0.05356, 0.2065, 0.05671, 0.08962, 0.0649, 0.08939, 0.06182, 0.2066, 0.06007, 0.2066, 0.06342])
me_cylinder.use_remesh_preserve_volume = False
me_cylinder.use_remesh_preserve_attributes = False
me_cylinder.use_mirror_vertex_groups = False
me_cylinder.update()

# ---- objects
ob_cylinder_001 = bpy.data.objects.new('Cylinder.001', me_cylinder_001)
ob_cylinder = bpy.data.objects.new('Cylinder', me_cylinder)

# ---- transforms, parenting, visibility, modifiers, constraints
ob_cylinder_001.location = (8.941e-08, -4.47e-08, 9.333)
ob_cylinder_001.scale = (0.1431, 0.1431, 0.1431)
ob_cylinder_001.lineart.crease_threshold = 0.0
_m = ob_cylinder_001.modifiers.new('EdgeSplit', 'EDGE_SPLIT')
_m.split_angle = 0.9948
ob_cylinder.location = (0.0, 0.0, 0.0)
ob_cylinder.lineart.crease_threshold = 0.0
_m = ob_cylinder.modifiers.new('EdgeSplit', 'EDGE_SPLIT')

# ---- collection membership
col_collection_1.objects.link(ob_cylinder_001)
col_collection_1.objects.link(ob_cylinder)

# ---- scene / render settings (as saved in the file)
scene.frame_start = 1; scene.frame_end = 250; scene.frame_set(1)
scene.render.engine = 'BLENDER_EEVEE_NEXT'
scene.render.resolution_percentage = 50
scene.render.dither_intensity = 0.0
scene.cycles.use_denoising = False
scene.cycles.samples = 10
scene.cycles.sampling_pattern = 'TABULATED_SOBOL'
scene.cycles.light_sampling_threshold = 0.0
scene.cycles.use_adaptive_sampling = False
scene.cycles.use_light_tree = False
scene.cycles.blur_glossy = 0.0
scene.cycles.pixel_filter_type = 'GAUSSIAN'
scene.cycles.sample_clamp_indirect = 0.0
scene.view_settings.view_transform = 'Standard'
bpy.context.view_layer.update()

# ---- added for rendering (the .blend has no active camera and no usable light): camera, sun
cam_auto = bpy.data.cameras.new('AutoCamera')
cam_auto.lens = 50.0
cam_auto.sensor_width = 36.0
cam_auto.clip_end = 1000.0
ob_auto_camera = bpy.data.objects.new('AutoCamera', cam_auto)
scene.collection.objects.link(ob_auto_camera)
ob_auto_camera.location = (12.121, -15.5351, 13.9334)
ob_auto_camera.rotation_euler = (1.09748, -7.21219e-08, 0.694738)
scene.camera = ob_auto_camera
light_auto_sun = bpy.data.lights.new('AutoSun', 'SUN')
light_auto_sun.energy = 3.0
light_auto_sun.angle = 0.0523599
ob_auto_sun = bpy.data.objects.new('AutoSun', light_auto_sun)
scene.collection.objects.link(ob_auto_sun)
ob_auto_sun.rotation_euler = (0.872665, 0.174533, 0.523599)
bpy.context.view_layer.update()
